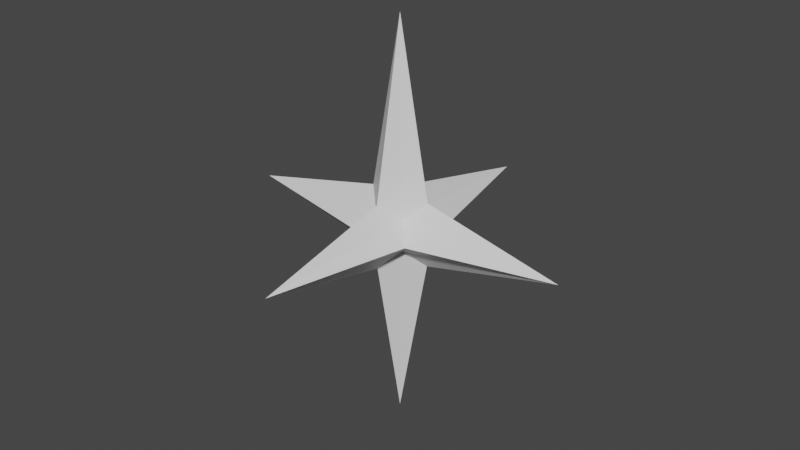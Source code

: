 # Source: Star.blend  (saved by Blender 3.3.6; exported with 4.5.12 LTS)
import bpy
from mathutils import Matrix  # noqa: F401  (used for matrix-valued properties, if any)

bpy.ops.wm.read_factory_settings(use_empty=True)
scene = bpy.context.scene
scene.name = 'Scene'

# ---- collections
col_collection = bpy.data.collections.new('Collection'); scene.collection.children.link(col_collection)

# ---- materials (node trees are filled in below, after node groups)
mat_material = bpy.data.materials.new('Material')
mat_material.alpha_threshold = 0.0
mat_material.use_transparent_shadow = False
mat_material.roughness = 0.5
mat_material.line_color = (0.0, 0.0, 0.0, 1.0)

# ---- material node trees
mat_material.use_nodes = True; mat_material.node_tree.nodes.clear()
_N = mat_material.node_tree.nodes; _L = mat_material.node_tree.links
n0 = _N.new('ShaderNodeOutputMaterial'); n0.name = 'Material Output'; n0.location = (300, 300)
n1 = _N.new('ShaderNodeBsdfPrincipled'); n1.name = 'Principled BSDF'; n1.location = (10, 300)
n1.distribution = 'GGX'
n1.subsurface_method = 'RANDOM_WALK_SKIN'
n1.inputs[3].default_value = 1.45
n1.inputs[27].default_value = (0.0, 0.0, 0.0, 1.0)
n1.inputs[28].default_value = 1.0
_L.new(n1.outputs[0], n0.inputs[0])
n0.is_active_output = True

# ---- world
world_world = bpy.data.worlds.new('World'); scene.world = world_world
world_world.use_nodes = True; world_world.node_tree.nodes.clear()
_N = world_world.node_tree.nodes; _L = world_world.node_tree.links
n0 = _N.new('ShaderNodeOutputWorld'); n0.name = 'World Output'; n0.location = (300, 300)
n1 = _N.new('ShaderNodeBackground'); n1.name = 'Background'; n1.location = (10, 300)
n1.inputs[0].default_value = (0.05088, 0.05088, 0.05088, 1.0)
_L.new(n1.outputs[0], n0.inputs[0])
n0.is_active_output = True
world_world.color = (0.05088, 0.05088, 0.05088)
world_world.use_sun_shadow = False
world_world.sun_shadow_jitter_overblur = 0.0

# ---- meshes
me_cube = bpy.data.meshes.new('Cube')
me_cube.from_pydata([(0.2961, 0.2961, 0.2961), (0.2961, 0.2961, -0.2961), (0.2961, -0.2961, 0.2961), (0.2961, -0.2961, -0.2961), (-0.2961, 0.2961, 0.2961), (-0.2961, 0.2961, -0.2961), (-0.2961, -0.2961, 0.2961), (-0.2961, -0.2961, -0.2961), (-0.6104, 0.0, -0.6104), (0.6104, 0.0, 0.6104), (-0.6104, 0.0, 0.6104), (0.6104, 0.0, -0.6104), (3.839e-10, 0.6104, -0.6104), (3.839e-10, -0.6104, 0.6104), (3.839e-10, -0.6104, -0.6104), (3.839e-10, 0.6104, 0.6104), (0.0, 0.0, -3.834), (0.0, 0.0, 3.834), (0.6104, 0.6104, 0.0), (-0.6104, -0.6104, 0.0), (0.6104, -0.6104, 0.0), (-0.6104, 0.6104, 0.0), (3.265, 0.0, 0.0), (-3.265, 0.0, 0.0), (0.0, 3.265, 0.0), (0.0, -3.265, 0.0)], [], [(17, 6, 13), (25, 13, 6), (23, 10, 4), (16, 3, 14), (22, 9, 2), (24, 15, 0), (18, 0, 22), (12, 1, 16), (19, 6, 23), (15, 4, 17), (0, 17, 9), (5, 16, 8), (21, 4, 24), (8, 16, 7), (20, 2, 25), (9, 17, 2), (3, 20, 25), (5, 21, 24), (7, 19, 23), (1, 22, 11), (12, 24, 1), (11, 22, 3), (8, 23, 5), (14, 25, 7), (7, 16, 14), (16, 1, 11), (16, 5, 12), (3, 16, 11), (17, 0, 15), (6, 17, 10), (2, 17, 13), (17, 4, 10), (24, 4, 15), (1, 24, 18), (0, 18, 24), (24, 12, 5), (23, 6, 10), (5, 23, 21), (23, 8, 7), (4, 21, 23), (7, 25, 19), (25, 2, 13), (6, 19, 25), (25, 14, 3), (3, 22, 20), (22, 0, 9), (2, 20, 22), (22, 1, 18)])
_uv = me_cube.uv_layers.new(name='UVMap')
_uv.uv.foreach_set('vector', [0.5, 1.0, 0.4614, 0.5386, 0.4204, 0.5796, 0.002469, 0.5, 0.4204, 0.5796, 0.4614, 0.5386, 0.002469, 0.5, 0.4204, 0.5796, 0.4614, 0.5386, 0.5, 0.0, 0.4614, 0.4614, 0.4204, 0.4204, 0.9975, 0.5, 0.5796, 0.5796, 0.5386, 0.5386, 0.9975, 0.5, 0.5796, 0.5796, 0.5386, 0.5386, 0.5796, 0.5796, 0.5386, 0.5386, 0.9975, 0.5, 0.5796, 0.4204, 0.5386, 0.4614, 0.5, 0.0, 0.4204, 0.4204, 0.4614, 0.4614, 0.002469, 0.5, 0.5796, 0.5796, 0.5386, 0.5386, 0.5, 1.0, 0.5386, 0.5386, 0.5, 1.0, 0.5796, 0.5796, 0.4614, 0.4614, 0.5, 0.0, 0.4204, 0.4204, 0.4204, 0.5796, 0.4614, 0.5386, 0.5, 1.004, 0.4204, 0.4204, 0.5, 0.0, 0.4614, 0.4614, 0.5796, 0.4204, 0.5386, 0.4614, 0.5, -0.003988, 0.5796, 0.5796, 0.5, 1.0, 0.5386, 0.5386, 0.5386, 0.4614, 0.5796, 0.4204, 0.5, -0.003988, 0.4614, 0.5386, 0.4204, 0.5796, 0.5, 1.004, 0.4614, 0.4614, 0.4204, 0.4204, 0.002469, 0.5, 0.5386, 0.4614, 0.9975, 0.5, 0.5796, 0.4204, 0.5796, 0.4204, 0.9975, 0.5, 0.5386, 0.4614, 0.5796, 0.4204, 0.9975, 0.5, 0.5386, 0.4614, 0.4204, 0.4204, 0.002469, 0.5, 0.4614, 0.4614, 0.4204, 0.4204, 0.002469, 0.5, 0.4614, 0.4614, 0.4614, 0.4614, 0.5, 0.0, 0.4204, 0.4204, 0.5, 0.0, 0.5386, 0.4614, 0.5796, 0.4204, 0.5, 0.0, 0.5386, 0.4614, 0.5796, 0.4204, 0.5386, 0.4614, 0.5, 0.0, 0.5796, 0.4204, 0.5, 1.0, 0.5386, 0.5386, 0.5796, 0.5796, 0.4614, 0.5386, 0.5, 1.0, 0.4204, 0.5796, 0.4614, 0.5386, 0.5, 1.0, 0.4204, 0.5796, 0.5, 1.0, 0.4614, 0.5386, 0.4204, 0.5796, 0.9975, 0.5, 0.5386, 0.5386, 0.5796, 0.5796, 0.5386, 0.5386, 0.5, 1.004, 0.5796, 0.5796, 0.5386, 0.5386, 0.5796, 0.5796, 0.5, 1.004, 0.9975, 0.5, 0.5796, 0.4204, 0.5386, 0.4614, 0.002469, 0.5, 0.4614, 0.5386, 0.4204, 0.5796, 0.4614, 0.5386, 0.002469, 0.5, 0.4204, 0.5796, 0.002469, 0.5, 0.4204, 0.4204, 0.4614, 0.4614, 0.4614, 0.5386, 0.4204, 0.5796, 0.002469, 0.5, 0.4614, 0.4614, 0.5, -0.003988, 0.4204, 0.4204, 0.002469, 0.5, 0.4614, 0.5386, 0.4204, 0.5796, 0.4614, 0.4614, 0.4204, 0.4204, 0.5, -0.003988, 0.002469, 0.5, 0.4204, 0.4204, 0.4614, 0.4614, 0.5386, 0.4614, 0.9975, 0.5, 0.5796, 0.4204, 0.9975, 0.5, 0.5386, 0.5386, 0.5796, 0.5796, 0.5386, 0.4614, 0.5796, 0.4204, 0.9975, 0.5, 0.9975, 0.5, 0.5386, 0.5386, 0.5796, 0.5796])
me_cube.materials.append(mat_material)
me_cube.use_mirror_vertex_groups = False
me_cube.update()

# ---- objects
ob_star = bpy.data.objects.new('Star', me_cube)

# ---- transforms, parenting, visibility, modifiers, constraints
ob_star.location = (0.0, 0.0, 0.0)
ob_star.lock_rotations_4d = False
ob_star.empty_display_type = 'ARROWS'
ob_star.lineart.crease_threshold = 0.0

# ---- collection membership
col_collection.objects.link(ob_star)

# ---- scene / render settings (as saved in the file)
scene.frame_start = 1; scene.frame_end = 250; scene.frame_set(1)
scene.render.engine = 'BLENDER_EEVEE_NEXT'
scene.cycles.sampling_pattern = 'TABULATED_SOBOL'
scene.cycles.use_light_tree = False
scene.view_settings.view_transform = 'Filmic'
bpy.context.view_layer.update()

# ---- added for rendering (the .blend has no active camera and no usable light): camera, sun
cam_auto = bpy.data.cameras.new('AutoCamera')
cam_auto.lens = 50.0
cam_auto.sensor_width = 36.0
cam_auto.clip_end = 1000.0
ob_auto_camera = bpy.data.objects.new('AutoCamera', cam_auto)
scene.collection.objects.link(ob_auto_camera)
ob_auto_camera.location = (11.1061, -13.3274, 8.88492)
ob_auto_camera.rotation_euler = (1.09748, -7.21219e-08, 0.694738)
scene.camera = ob_auto_camera
light_auto_sun = bpy.data.lights.new('AutoSun', 'SUN')
light_auto_sun.energy = 3.0
light_auto_sun.angle = 0.0523599
ob_auto_sun = bpy.data.objects.new('AutoSun', light_auto_sun)
scene.collection.objects.link(ob_auto_sun)
ob_auto_sun.rotation_euler = (0.872665, 0.174533, 0.523599)
bpy.context.view_layer.update()
